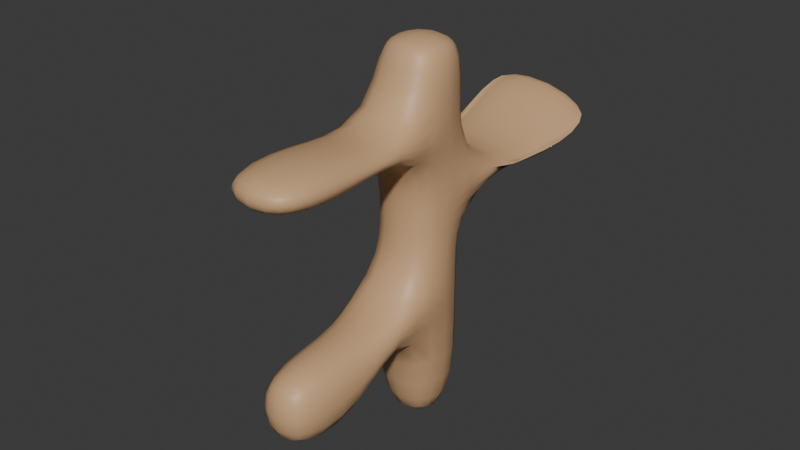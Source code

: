 # Source: GingerRoot_Probably_.blend  (saved by Blender 4.4.32; exported with 4.5.12 LTS)
import bpy
from mathutils import Matrix  # noqa: F401  (used for matrix-valued properties, if any)

bpy.ops.wm.read_factory_settings(use_empty=True)
scene = bpy.context.scene
scene.name = 'Scene'

# ---- collections
col_collection = bpy.data.collections.new('Collection'); scene.collection.children.link(col_collection)

# ---- materials (node trees are filled in below, after node groups)
mat_material_001 = bpy.data.materials.new('Material.001')

# ---- material node trees
mat_material_001.use_nodes = True; mat_material_001.node_tree.nodes.clear()
_N = mat_material_001.node_tree.nodes; _L = mat_material_001.node_tree.links
n0 = _N.new('ShaderNodeBsdfPrincipled'); n0.name = 'Principled BSDF'; n0.location = (10, 300)
n0.inputs[0].default_value = (0.6514, 0.3968, 0.2086, 1.0)
n1 = _N.new('ShaderNodeOutputMaterial'); n1.name = 'Material Output'; n1.location = (300, 300)
_L.new(n0.outputs[0], n1.inputs[0])
n1.is_active_output = True

# ---- world
world_world = bpy.data.worlds.new('World'); scene.world = world_world
world_world.use_nodes = True; world_world.node_tree.nodes.clear()
_N = world_world.node_tree.nodes; _L = world_world.node_tree.links
n0 = _N.new('ShaderNodeOutputWorld'); n0.name = 'World Output'; n0.location = (300, 300)
n1 = _N.new('ShaderNodeBackground'); n1.name = 'Background'; n1.location = (10, 300)
n1.inputs[0].default_value = (0.05088, 0.05088, 0.05088, 1.0)
_L.new(n1.outputs[0], n0.inputs[0])
n0.is_active_output = True
world_world.color = (0.05088, 0.05088, 0.05088)
world_world.sun_shadow_jitter_overblur = 0.0

# ---- meshes
me_cube_001 = bpy.data.meshes.new('Cube.001')
me_cube_001.from_pydata([(-1.0, -1.0, -1.0), (-1.0, -1.0, 2.353), (-1.0, 1.0, -1.0), (-1.0, 1.0, 2.353), (1.0, -1.0, -1.0), (1.0, -1.0, 2.353), (1.0, 1.0, -1.0), (1.0, 1.0, 2.353), (-1.0, -1.0, 1.464), (-1.0, 1.0, 1.464), (1.0, 1.0, 1.464), (1.0, -1.0, 1.464), (-0.8916, -3.785, 0.08927), (-0.8916, -3.785, 2.227), (1.027, -3.785, 2.227), (1.027, -3.785, 0.08927), (-1.0, -1.0, 5.046), (-1.0, 1.0, 5.046), (1.0, 1.0, 5.046), (1.0, -1.0, 5.046), (-1.0, -1.0, 6.428), (-1.0, 1.0, 6.428), (1.0, 1.0, 6.428), (1.0, -1.0, 6.428), (1.0, 1.0, 4.111), (1.0, -1.0, 4.111), (-1.0, -1.0, 4.111), (-1.0, 1.0, 4.111), (1.0, -1.0, 3.232), (-1.0, 1.0, 3.232), (1.0, 1.0, 3.232), (-1.0, -1.0, 3.232), (1.192, 4.313, 3.539), (1.5, 3.814, 4.597), (-1.16, 3.568, 5.254), (-1.467, 4.067, 4.196), (1.078, -3.939, 5.312), (-1.14, -3.939, 5.312), (-1.14, -3.939, 3.846), (1.078, -3.939, 3.846), (-1.14, -1.921, 5.312), (1.078, -1.921, 5.312), (1.078, -1.921, 3.846), (-1.14, -1.921, 3.846), (1.467, 2.373, 3.926), (-1.192, 2.127, 4.583), (-1.5, 2.626, 3.525), (1.16, 2.872, 2.869), (1.027, -1.798, 2.227), (1.027, -1.798, 0.08927), (-0.8916, -1.798, 2.227), (-0.8916, -1.798, 0.08927)], [], [(8, 1, 3, 9), (9, 3, 7, 10), (10, 7, 5, 11), (49, 48, 14, 15), (2, 6, 4, 0), (25, 24, 18, 19), (4, 11, 8, 0), (6, 10, 11, 4), (2, 9, 10, 6), (0, 8, 9, 2), (15, 14, 13, 12), (48, 50, 13, 14), (51, 49, 15, 12), (50, 51, 12, 13), (19, 18, 22, 23), (27, 26, 16, 17), (41, 40, 37, 36), (24, 27, 17, 18), (22, 21, 20, 23), (17, 16, 20, 21), (16, 19, 23, 20), (18, 17, 21, 22), (45, 44, 33, 34), (31, 28, 25, 26), (29, 31, 26, 27), (28, 30, 24, 25), (5, 7, 30, 28), (3, 1, 31, 29), (1, 5, 28, 31), (7, 3, 29, 30), (32, 35, 34, 33), (47, 46, 35, 32), (44, 47, 32, 33), (46, 45, 34, 35), (38, 39, 36, 37), (43, 42, 39, 38), (40, 43, 38, 37), (42, 41, 36, 39), (25, 19, 41, 42), (16, 26, 43, 40), (26, 25, 42, 43), (19, 16, 40, 41), (29, 27, 45, 46), (24, 30, 47, 44), (30, 29, 46, 47), (27, 24, 44, 45), (1, 8, 51, 50), (8, 11, 49, 51), (5, 1, 50, 48), (11, 5, 48, 49)])
me_cube_001.polygons.foreach_set('use_smooth', [True] * 50)
_uv = me_cube_001.uv_layers.new(name='UVMap')
_uv.uv.foreach_set('vector', [0.5587, 0.0, 0.625, 0.0, 0.625, 0.25, 0.5587, 0.25, 0.5587, 0.25, 0.625, 0.25, 0.625, 0.5, 0.5587, 0.5, 0.5587, 0.5, 0.625, 0.5, 0.625, 0.75, 0.5587, 0.75, 0.5587, 0.75, 0.625, 0.75, 0.625, 0.75, 0.5587, 0.75, 0.125, 0.5, 0.375, 0.5, 0.375, 0.75, 0.125, 0.75, 0.625, 0.75, 0.625, 0.5, 0.625, 0.5, 0.625, 0.75, 0.375, 0.75, 0.5587, 0.75, 0.5587, 1.0, 0.375, 1.0, 0.375, 0.5, 0.5587, 0.5, 0.5587, 0.75, 0.375, 0.75, 0.375, 0.25, 0.5587, 0.25, 0.5587, 0.5, 0.375, 0.5, 0.375, 0.0, 0.5587, 0.0, 0.5587, 0.25, 0.375, 0.25, 0.5587, 0.75, 0.625, 0.75, 0.625, 1.0, 0.5587, 1.0, 0.625, 0.75, 0.875, 0.75, 0.875, 0.75, 0.625, 0.75, 0.5587, 1.0, 0.5587, 0.75, 0.5587, 0.75, 0.5587, 1.0, 0.625, 0.0, 0.5587, 0.0, 0.5587, 0.0, 0.625, 0.0, 0.625, 0.75, 0.625, 0.5, 0.625, 0.5, 0.625, 0.75, 0.625, 0.25, 0.625, 0.0, 0.625, 0.0, 0.625, 0.25, 0.625, 0.75, 0.875, 0.75, 0.875, 0.75, 0.625, 0.75, 0.625, 0.5, 0.625, 0.25, 0.625, 0.25, 0.625, 0.5, 0.625, 0.5, 0.875, 0.5, 0.875, 0.75, 0.625, 0.75, 0.625, 0.25, 0.625, 0.0, 0.625, 0.0, 0.625, 0.25, 0.875, 0.75, 0.625, 0.75, 0.625, 0.75, 0.875, 0.75, 0.625, 0.5, 0.625, 0.25, 0.625, 0.25, 0.625, 0.5, 0.625, 0.25, 0.625, 0.5, 0.625, 0.5, 0.625, 0.25, 0.875, 0.75, 0.625, 0.75, 0.625, 0.75, 0.875, 0.75, 0.625, 0.25, 0.625, 0.0, 0.625, 0.0, 0.625, 0.25, 0.625, 0.75, 0.625, 0.5, 0.625, 0.5, 0.625, 0.75, 0.625, 0.75, 0.625, 0.5, 0.625, 0.5, 0.625, 0.75, 0.625, 0.25, 0.625, 0.0, 0.625, 0.0, 0.625, 0.25, 0.875, 0.75, 0.625, 0.75, 0.625, 0.75, 0.875, 0.75, 0.625, 0.5, 0.625, 0.25, 0.625, 0.25, 0.625, 0.5, 0.625, 0.5, 0.625, 0.25, 0.625, 0.25, 0.625, 0.5, 0.625, 0.5, 0.625, 0.25, 0.625, 0.25, 0.625, 0.5, 0.625, 0.5, 0.625, 0.5, 0.625, 0.5, 0.625, 0.5, 0.625, 0.25, 0.625, 0.25, 0.625, 0.25, 0.625, 0.25, 0.875, 0.75, 0.625, 0.75, 0.625, 0.75, 0.875, 0.75, 0.875, 0.75, 0.625, 0.75, 0.625, 0.75, 0.875, 0.75, 0.625, 0.0, 0.625, 0.0, 0.625, 0.0, 0.625, 0.0, 0.625, 0.75, 0.625, 0.75, 0.625, 0.75, 0.625, 0.75, 0.625, 0.75, 0.625, 0.75, 0.625, 0.75, 0.625, 0.75, 0.625, 0.0, 0.625, 0.0, 0.625, 0.0, 0.625, 0.0, 0.875, 0.75, 0.625, 0.75, 0.625, 0.75, 0.875, 0.75, 0.625, 0.75, 0.875, 0.75, 0.875, 0.75, 0.625, 0.75, 0.625, 0.25, 0.625, 0.25, 0.625, 0.25, 0.625, 0.25, 0.625, 0.5, 0.625, 0.5, 0.625, 0.5, 0.625, 0.5, 0.625, 0.5, 0.625, 0.25, 0.625, 0.25, 0.625, 0.5, 0.625, 0.25, 0.625, 0.5, 0.625, 0.5, 0.625, 0.25, 0.625, 0.0, 0.5587, 0.0, 0.5587, 0.0, 0.625, 0.0, 0.5587, 1.0, 0.5587, 0.75, 0.5587, 0.75, 0.5587, 1.0, 0.625, 0.75, 0.875, 0.75, 0.875, 0.75, 0.625, 0.75, 0.5587, 0.75, 0.625, 0.75, 0.625, 0.75, 0.5587, 0.75])
me_cube_001.materials.append(mat_material_001)
me_cube_001.update()

# ---- objects
ob_cube = bpy.data.objects.new('Cube', me_cube_001)

# ---- transforms, parenting, visibility, modifiers, constraints
ob_cube.location = (0.0, 0.0, 0.0)
_m = ob_cube.modifiers.new('Subdivision', 'SUBSURF')
_m = ob_cube.modifiers.new('Displace', 'DISPLACE')
_m.strength = -0.7

# ---- collection membership
col_collection.objects.link(ob_cube)

# ---- scene / render settings (as saved in the file)
scene.frame_start = 1; scene.frame_end = 250; scene.frame_set(1)
scene.render.engine = 'BLENDER_EEVEE_NEXT'
bpy.context.view_layer.update()

# ---- added for rendering (the .blend has no active camera and no usable light): camera, sun
cam_auto = bpy.data.cameras.new('AutoCamera')
cam_auto.lens = 50.0
cam_auto.sensor_width = 36.0
cam_auto.clip_end = 1000.0
ob_auto_camera = bpy.data.objects.new('AutoCamera', cam_auto)
scene.collection.objects.link(ob_auto_camera)
ob_auto_camera.location = (9.51041, -11.8615, 10.6904)
ob_auto_camera.rotation_euler = (1.09748, -7.21219e-08, 0.694738)
scene.camera = ob_auto_camera
light_auto_sun = bpy.data.lights.new('AutoSun', 'SUN')
light_auto_sun.energy = 3.0
light_auto_sun.angle = 0.0523599
ob_auto_sun = bpy.data.objects.new('AutoSun', light_auto_sun)
scene.collection.objects.link(ob_auto_sun)
ob_auto_sun.rotation_euler = (0.872665, 0.174533, 0.523599)
bpy.context.view_layer.update()

